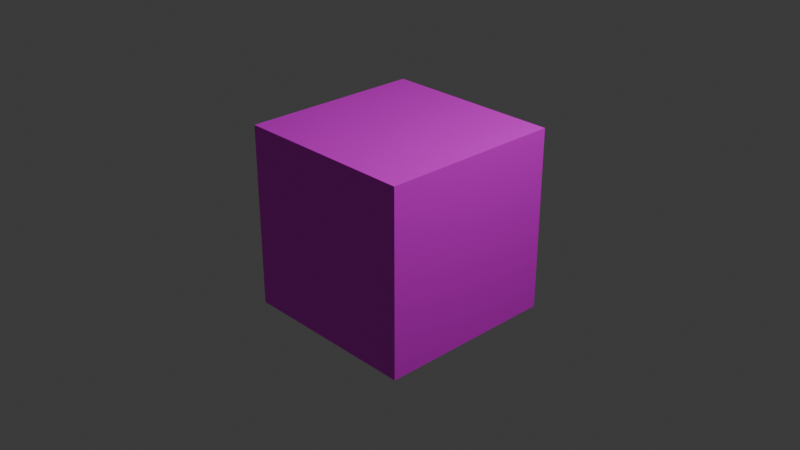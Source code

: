 # Source: TexDice.blend  (saved by Blender 4.5.90; exported with 4.5.12 LTS)
import bpy
from mathutils import Matrix  # noqa: F401  (used for matrix-valued properties, if any)

bpy.ops.wm.read_factory_settings(use_empty=True)
scene = bpy.context.scene
scene.name = 'Scene'

# ---- collections
col_collection = bpy.data.collections.new('Collection'); scene.collection.children.link(col_collection)

# ---- images (referenced by path relative to the original .blend; pixels are not part of the script)
import os
ASSET_DIR = os.environ.get("B2B_ASSET_DIR", "")  # directory of the original .blend (textures are referenced by path, not embedded)
HERE = os.path.dirname(os.path.abspath(__file__))  # packed textures are extracted next to this script under _unpacked/

def load_image(name, relpath, width, height, colorspace="sRGB"):
    """Load a texture the original file referenced (path relative to the .blend, or extracted next to this script)."""
    p = next((c for c in (os.path.join(HERE, relpath), os.path.join(ASSET_DIR, relpath)) if relpath and os.path.exists(c)), "")
    if p:
        img = bpy.data.images.load(p, check_existing=True)
        img.name = name
    else:  # same state as the original file: an image datablock whose file is absent (Cycles renders it pink)
        img = bpy.data.images.new(name, width, height)
        img.source = "FILE"
        img.filepath = "//" + (relpath or name)
    img.colorspace_settings.name = colorspace
    return img
img_texdice_dds = load_image('TexDice.dds', 'TexDice.dds', 1024, 1024, 'sRGB')

# ---- materials (node trees are filled in below, after node groups)
mat_x = bpy.data.materials.new('マテリアル')
mat_x.preview_render_type = 'FLAT'

# ---- material node trees
mat_x.use_nodes = True; mat_x.node_tree.nodes.clear()
_N = mat_x.node_tree.nodes; _L = mat_x.node_tree.links
n0 = _N.new('ShaderNodeBsdfPrincipled'); n0.name = 'プリンシプルBSDF'; n0.location = (-200, 100)
n1 = _N.new('ShaderNodeOutputMaterial'); n1.name = 'マテリアル出力'; n1.location = (200, 100)
n2 = _N.new('ShaderNodeTexImage'); n2.name = '画像テクスチャ'; n2.location = (-490, 71)
n2.image = img_texdice_dds
_L.new(n0.outputs[0], n1.inputs[0])
_L.new(n2.outputs[0], n0.inputs[0])
n1.is_active_output = True

# ---- world
world_world = bpy.data.worlds.new('World'); scene.world = world_world
world_world.use_nodes = True; world_world.node_tree.nodes.clear()
_N = world_world.node_tree.nodes; _L = world_world.node_tree.links
n0 = _N.new('ShaderNodeOutputWorld'); n0.name = 'World Output'; n0.location = (200, 100)
n1 = _N.new('ShaderNodeBackground'); n1.name = 'Background'; n1.location = (-200, 100)
n1.inputs[0].default_value = (0.05088, 0.05088, 0.05088, 1.0)
_L.new(n1.outputs[0], n0.inputs[0])
n0.is_active_output = True
world_world.color = (0.05088, 0.05088, 0.05088)
world_world.sun_shadow_jitter_overblur = 0.0

# ---- cameras
cam_camera = bpy.data.cameras.new('Camera')
cam_camera.clip_end = 100.0
cam_camera.ortho_scale = 7.314

# ---- lights
light_light = bpy.data.lights.new('Light', 'POINT')
light_light.energy = 1000.0
light_light.shadow_soft_size = 0.1

# ---- meshes
me_cube = bpy.data.meshes.new('Cube')
me_cube.from_pydata([(1.0, 1.0, 1.0), (1.0, 1.0, -1.0), (1.0, -1.0, 1.0), (1.0, -1.0, -1.0), (-1.0, 1.0, 1.0), (-1.0, 1.0, -1.0), (-1.0, -1.0, 1.0), (-1.0, -1.0, -1.0)], [], [(0, 4, 6, 2), (3, 2, 6, 7), (7, 6, 4, 5), (5, 1, 3, 7), (1, 0, 2, 3), (5, 4, 0, 1)])
_uv = me_cube.uv_layers.new(name='UVMap')
_uv.uv.foreach_set('vector', [0.625, 0.5, 0.875, 0.5, 0.875, 0.75, 0.625, 0.75, 0.375, 0.75, 0.625, 0.75, 0.625, 1.0, 0.375, 1.0, 0.375, 0.0, 0.625, 0.0, 0.625, 0.25, 0.375, 0.25, 0.125, 0.5, 0.375, 0.5, 0.375, 0.75, 0.125, 0.75, 0.375, 0.5, 0.625, 0.5, 0.625, 0.75, 0.375, 0.75, 0.375, 0.25, 0.625, 0.25, 0.625, 0.5, 0.375, 0.5])
me_cube.materials.append(mat_x)
me_cube.use_mirror_vertex_groups = False
me_cube.update()

# ---- objects
ob_cube = bpy.data.objects.new('Cube', me_cube)
ob_light = bpy.data.objects.new('Light', light_light)
ob_camera = bpy.data.objects.new('Camera', cam_camera)

# ---- transforms, parenting, visibility, modifiers, constraints
ob_cube.location = (0.0, 0.0, 0.0)
ob_cube.lock_rotations_4d = False
ob_cube.empty_display_type = 'ARROWS'
ob_cube.lineart.crease_threshold = 0.0
ob_light.location = (4.076, 1.005, 5.904)
ob_light.rotation_euler = (0.6503, 0.05522, 1.866)
ob_light.lock_rotations_4d = False
ob_light.empty_display_type = 'ARROWS'
ob_light.color = (0.0, 0.0, 0.0, 0.0)
ob_light.lineart.crease_threshold = 0.0
ob_camera.location = (7.359, -6.926, 4.958)
ob_camera.rotation_euler = (1.109, 0.0, 0.8149)
ob_camera.lock_rotations_4d = False
ob_camera.empty_display_type = 'ARROWS'
ob_camera.color = (0.0, 0.0, 0.0, 0.0)
ob_camera.display_type = 'WIRE'
ob_camera.lineart.crease_threshold = 0.0

# ---- collection membership
col_collection.objects.link(ob_cube)
col_collection.objects.link(ob_light)
col_collection.objects.link(ob_camera)

# ---- scene / render settings (as saved in the file)
scene.camera = ob_camera
scene.frame_start = 1; scene.frame_end = 250; scene.frame_set(2)
scene.render.engine = 'BLENDER_EEVEE_NEXT'
bpy.context.view_layer.update()
